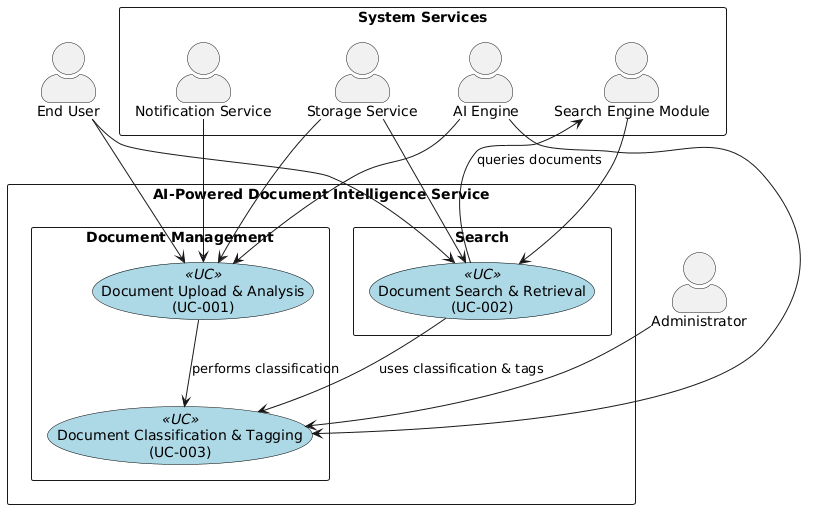

The diagram above was rendered by PlantUML. Its source (embedded in the PNG):
@startuml
' === Layout Settings ===
top to bottom direction
skinparam packageStyle rectangle
skinparam actorStyle awesome
skinparam usecase {
  BackgroundColor<<UC>> LightBlue
  BorderColor Black
}

' === Actors ===
actor "End User" as EndUser
actor "Administrator" as Admin

' === System Services ===
package "System Services" {
    actor "AI Engine" as AIEngine
    actor "Storage Service" as Storage
    actor "Notification Service" as Notification
    actor "Search Engine Module" as SearchEngine
}

' === System Boundary ===
rectangle "AI-Powered Document Intelligence Service" {

    ' Group related use cases into packages
    package "Document Management" {
        usecase "Document Upload & Analysis\n(UC-001)" as UC1 <<UC>>
        usecase "Document Classification & Tagging\n(UC-003)" as UC3 <<UC>>
    }

    package "Search" {
        usecase "Document Search & Retrieval\n(UC-002)" as UC2 <<UC>>
    }
}

' === Actor Connections ===
EndUser --> UC1
EndUser --> UC2
Admin --> UC3

' === Service Connections ===
AIEngine --> UC1
AIEngine --> UC3
Storage --> UC1
Storage --> UC2
Notification --> UC1
SearchEngine --> UC2

' === Use Case Relationships ===
UC1 --> UC3 : performs classification
UC2 --> UC3 : uses classification & tags
UC2 --> SearchEngine : queries documents
@enduml